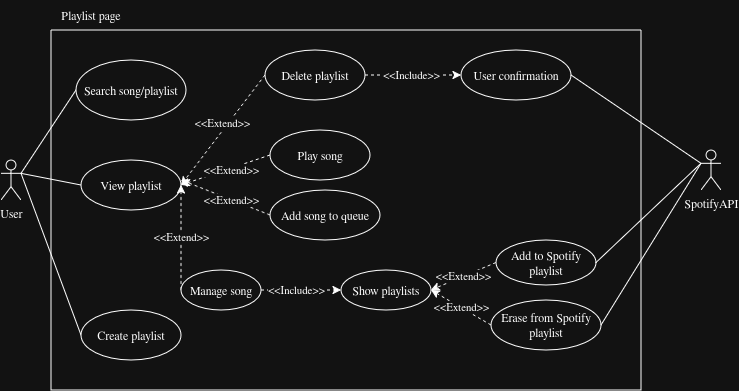

The diagram above was exported from draw.io. Its source (the exported page's mxGraphModel, read from the mxfile embedded in the PNG):
<mxGraphModel dx="937" dy="558" grid="1" gridSize="10" guides="1" tooltips="1" connect="1" arrows="1" fold="1" page="1" pageScale="1" pageWidth="827" pageHeight="1169" math="0" shadow="0">
  <root>
    <mxCell id="0" />
    <mxCell id="1" parent="0" />
    <mxCell id="KC3-CQMcjQhDIh30h0Vb-180" edge="1" parent="1" source="KC3-CQMcjQhDIh30h0Vb-153" style="rounded=0;orthogonalLoop=1;jettySize=auto;html=1;exitX=1;exitY=0.3333333333333333;exitDx=0;exitDy=0;exitPerimeter=0;entryX=0;entryY=0.5;entryDx=0;entryDy=0;endArrow=none;endFill=0;" target="KC3-CQMcjQhDIh30h0Vb-179">
      <mxGeometry relative="1" as="geometry" />
    </mxCell>
    <mxCell id="KC3-CQMcjQhDIh30h0Vb-183" edge="1" parent="1" source="KC3-CQMcjQhDIh30h0Vb-153" style="rounded=0;orthogonalLoop=1;jettySize=auto;html=1;exitX=1;exitY=0.3333333333333333;exitDx=0;exitDy=0;exitPerimeter=0;entryX=0;entryY=0.5;entryDx=0;entryDy=0;endArrow=none;endFill=0;" target="KC3-CQMcjQhDIh30h0Vb-181">
      <mxGeometry relative="1" as="geometry" />
    </mxCell>
    <mxCell id="KC3-CQMcjQhDIh30h0Vb-226" edge="1" parent="1" source="KC3-CQMcjQhDIh30h0Vb-153" style="rounded=0;orthogonalLoop=1;jettySize=auto;html=1;exitX=1;exitY=0.3333333333333333;exitDx=0;exitDy=0;exitPerimeter=0;entryX=0;entryY=0.5;entryDx=0;entryDy=0;endArrow=none;endFill=0;" target="KC3-CQMcjQhDIh30h0Vb-225">
      <mxGeometry relative="1" as="geometry" />
    </mxCell>
    <mxCell id="KC3-CQMcjQhDIh30h0Vb-153" parent="1" style="shape=umlActor;verticalLabelPosition=bottom;verticalAlign=top;html=1;outlineConnect=0;" value="User" vertex="1">
      <mxGeometry height="40" width="20" x="49.998571428571324" y="190.00285714285712" as="geometry" />
    </mxCell>
    <mxCell id="KC3-CQMcjQhDIh30h0Vb-154" parent="1" style="text;html=1;whiteSpace=wrap;strokeColor=none;fillColor=none;align=center;verticalAlign=middle;rounded=0;" value="Playlist page" vertex="1">
      <mxGeometry height="30" width="80" x="100" y="30" as="geometry" />
    </mxCell>
    <mxCell id="KC3-CQMcjQhDIh30h0Vb-165" parent="1" style="swimlane;startSize=0;" value="" vertex="1">
      <mxGeometry height="360" width="590" x="99.99857142857132" y="60.00285714285711" as="geometry" />
    </mxCell>
    <mxCell id="KC3-CQMcjQhDIh30h0Vb-179" parent="KC3-CQMcjQhDIh30h0Vb-165" style="ellipse;whiteSpace=wrap;html=1;" value="View playlist" vertex="1">
      <mxGeometry height="50" width="100" x="30" y="130" as="geometry" />
    </mxCell>
    <mxCell id="KC3-CQMcjQhDIh30h0Vb-181" parent="KC3-CQMcjQhDIh30h0Vb-165" style="ellipse;whiteSpace=wrap;html=1;" value="Create playlist" vertex="1">
      <mxGeometry height="50" width="100" x="30.001428571428676" y="279.9971428571429" as="geometry" />
    </mxCell>
    <mxCell id="KC3-CQMcjQhDIh30h0Vb-186" edge="1" parent="KC3-CQMcjQhDIh30h0Vb-165" source="KC3-CQMcjQhDIh30h0Vb-184" style="rounded=0;orthogonalLoop=1;jettySize=auto;html=1;exitX=0;exitY=0.5;exitDx=0;exitDy=0;entryX=1;entryY=0.5;entryDx=0;entryDy=0;dashed=1;" target="KC3-CQMcjQhDIh30h0Vb-179">
      <mxGeometry relative="1" as="geometry" />
    </mxCell>
    <mxCell id="KC3-CQMcjQhDIh30h0Vb-187" connectable="0" parent="KC3-CQMcjQhDIh30h0Vb-186" style="edgeLabel;html=1;align=center;verticalAlign=middle;resizable=0;points=[];" value="&amp;lt;&amp;lt;Extend&amp;gt;&amp;gt;" vertex="1">
      <mxGeometry relative="1" x="-0.3461" y="-3" as="geometry">
        <mxPoint x="-14" y="14" as="offset" />
      </mxGeometry>
    </mxCell>
    <mxCell id="KC3-CQMcjQhDIh30h0Vb-190" edge="1" parent="KC3-CQMcjQhDIh30h0Vb-165" source="KC3-CQMcjQhDIh30h0Vb-184" style="edgeStyle=orthogonalEdgeStyle;rounded=0;orthogonalLoop=1;jettySize=auto;html=1;exitX=1;exitY=0.5;exitDx=0;exitDy=0;entryX=0;entryY=0.5;entryDx=0;entryDy=0;dashed=1;" target="KC3-CQMcjQhDIh30h0Vb-189">
      <mxGeometry relative="1" as="geometry" />
    </mxCell>
    <mxCell id="KC3-CQMcjQhDIh30h0Vb-191" connectable="0" parent="KC3-CQMcjQhDIh30h0Vb-190" style="edgeLabel;html=1;align=center;verticalAlign=middle;resizable=0;points=[];" value="&amp;lt;&amp;lt;Include&amp;gt;&amp;gt;" vertex="1">
      <mxGeometry relative="1" x="0.2733" y="1" as="geometry">
        <mxPoint x="-15" y="1" as="offset" />
      </mxGeometry>
    </mxCell>
    <mxCell id="KC3-CQMcjQhDIh30h0Vb-184" parent="KC3-CQMcjQhDIh30h0Vb-165" style="ellipse;whiteSpace=wrap;html=1;" value="Delete playlist" vertex="1">
      <mxGeometry height="50" width="100" x="214.00142857142868" y="19.99714285714289" as="geometry" />
    </mxCell>
    <mxCell id="KC3-CQMcjQhDIh30h0Vb-189" parent="KC3-CQMcjQhDIh30h0Vb-165" style="ellipse;whiteSpace=wrap;html=1;" value="User confirmation" vertex="1">
      <mxGeometry height="50" width="110" x="410" y="20" as="geometry" />
    </mxCell>
    <mxCell id="KC3-CQMcjQhDIh30h0Vb-196" edge="1" parent="KC3-CQMcjQhDIh30h0Vb-165" source="KC3-CQMcjQhDIh30h0Vb-193" style="rounded=0;orthogonalLoop=1;jettySize=auto;html=1;exitX=0;exitY=0.5;exitDx=0;exitDy=0;entryX=1;entryY=0.5;entryDx=0;entryDy=0;dashed=1;" target="KC3-CQMcjQhDIh30h0Vb-179" value="&amp;lt;&amp;lt;Extend&amp;gt;&amp;gt;">
      <mxGeometry relative="1" x="-0.111" y="2" as="geometry">
        <mxPoint as="offset" />
      </mxGeometry>
    </mxCell>
    <mxCell id="KC3-CQMcjQhDIh30h0Vb-193" parent="KC3-CQMcjQhDIh30h0Vb-165" style="ellipse;whiteSpace=wrap;html=1;" value="Play song" vertex="1">
      <mxGeometry height="50" width="100" x="219.00142857142868" y="99.99714285714289" as="geometry" />
    </mxCell>
    <mxCell id="KC3-CQMcjQhDIh30h0Vb-197" edge="1" parent="KC3-CQMcjQhDIh30h0Vb-165" source="KC3-CQMcjQhDIh30h0Vb-194" style="rounded=0;orthogonalLoop=1;jettySize=auto;html=1;exitX=0;exitY=0.5;exitDx=0;exitDy=0;dashed=1;" value="&amp;lt;&amp;lt;Extend&amp;gt;&amp;gt;">
      <mxGeometry relative="1" x="-0.1262" as="geometry">
        <mxPoint as="offset" />
        <mxPoint x="130.00142857142856" y="149.99714285714288" as="targetPoint" />
      </mxGeometry>
    </mxCell>
    <mxCell id="KC3-CQMcjQhDIh30h0Vb-194" parent="KC3-CQMcjQhDIh30h0Vb-165" style="ellipse;whiteSpace=wrap;html=1;" value="Add song to queue" vertex="1">
      <mxGeometry height="50" width="110" x="219" y="160" as="geometry" />
    </mxCell>
    <mxCell id="KC3-CQMcjQhDIh30h0Vb-198" edge="1" parent="KC3-CQMcjQhDIh30h0Vb-165" source="KC3-CQMcjQhDIh30h0Vb-195" style="rounded=0;orthogonalLoop=1;jettySize=auto;html=1;exitX=0;exitY=0.5;exitDx=0;exitDy=0;entryX=1;entryY=0.5;entryDx=0;entryDy=0;dashed=1;" target="KC3-CQMcjQhDIh30h0Vb-179" value="&amp;lt;&amp;lt;Extend&amp;gt;&amp;gt;">
      <mxGeometry relative="1" as="geometry" />
    </mxCell>
    <mxCell id="KC3-CQMcjQhDIh30h0Vb-200" edge="1" parent="KC3-CQMcjQhDIh30h0Vb-165" source="KC3-CQMcjQhDIh30h0Vb-195" style="edgeStyle=orthogonalEdgeStyle;rounded=0;orthogonalLoop=1;jettySize=auto;html=1;exitX=1;exitY=0.5;exitDx=0;exitDy=0;entryX=0;entryY=0.5;entryDx=0;entryDy=0;dashed=1;" target="KC3-CQMcjQhDIh30h0Vb-199" value="&amp;lt;&amp;lt;Include&amp;gt;&amp;gt;">
      <mxGeometry relative="1" x="-0.1111" as="geometry">
        <mxPoint as="offset" />
      </mxGeometry>
    </mxCell>
    <mxCell id="KC3-CQMcjQhDIh30h0Vb-195" parent="KC3-CQMcjQhDIh30h0Vb-165" style="ellipse;whiteSpace=wrap;html=1;" value="Manage song" vertex="1">
      <mxGeometry height="40" width="80" x="130" y="240" as="geometry" />
    </mxCell>
    <mxCell id="KC3-CQMcjQhDIh30h0Vb-199" parent="KC3-CQMcjQhDIh30h0Vb-165" style="ellipse;whiteSpace=wrap;html=1;" value="Show playlists" vertex="1">
      <mxGeometry height="40" width="90" x="290" y="240" as="geometry" />
    </mxCell>
    <mxCell id="KC3-CQMcjQhDIh30h0Vb-221" edge="1" parent="KC3-CQMcjQhDIh30h0Vb-165" source="KC3-CQMcjQhDIh30h0Vb-201" style="rounded=0;orthogonalLoop=1;jettySize=auto;html=1;exitX=0;exitY=0.5;exitDx=0;exitDy=0;entryX=1;entryY=0.5;entryDx=0;entryDy=0;dashed=1;" target="KC3-CQMcjQhDIh30h0Vb-199" value="&amp;lt;&amp;lt;Extend&amp;gt;&amp;gt;">
      <mxGeometry relative="1" as="geometry" />
    </mxCell>
    <mxCell id="KC3-CQMcjQhDIh30h0Vb-201" parent="KC3-CQMcjQhDIh30h0Vb-165" style="ellipse;whiteSpace=wrap;html=1;" value="Add to Spotify playlist" vertex="1">
      <mxGeometry height="45" width="100" x="445" y="210" as="geometry" />
    </mxCell>
    <mxCell id="KC3-CQMcjQhDIh30h0Vb-222" edge="1" parent="KC3-CQMcjQhDIh30h0Vb-165" source="KC3-CQMcjQhDIh30h0Vb-220" style="rounded=0;orthogonalLoop=1;jettySize=auto;html=1;exitX=0;exitY=0.5;exitDx=0;exitDy=0;entryX=1;entryY=0.5;entryDx=0;entryDy=0;dashed=1;" target="KC3-CQMcjQhDIh30h0Vb-199" value="&amp;lt;&amp;lt;Extend&amp;gt;&amp;gt;">
      <mxGeometry relative="1" as="geometry" />
    </mxCell>
    <mxCell id="KC3-CQMcjQhDIh30h0Vb-220" parent="KC3-CQMcjQhDIh30h0Vb-165" style="ellipse;whiteSpace=wrap;html=1;" value="Erase from Spotify playlist" vertex="1">
      <mxGeometry height="50" width="110" x="440" y="270" as="geometry" />
    </mxCell>
    <mxCell id="KC3-CQMcjQhDIh30h0Vb-225" parent="KC3-CQMcjQhDIh30h0Vb-165" style="ellipse;whiteSpace=wrap;html=1;" value="Search song/playlist" vertex="1">
      <mxGeometry height="60" width="110" x="25" y="30" as="geometry" />
    </mxCell>
    <mxCell id="KC3-CQMcjQhDIh30h0Vb-192" edge="1" parent="1" source="KC3-CQMcjQhDIh30h0Vb-178" style="rounded=0;orthogonalLoop=1;jettySize=auto;html=1;exitX=0;exitY=0.3333333333333333;exitDx=0;exitDy=0;exitPerimeter=0;entryX=1;entryY=0.5;entryDx=0;entryDy=0;endArrow=none;endFill=0;" target="KC3-CQMcjQhDIh30h0Vb-189">
      <mxGeometry relative="1" as="geometry" />
    </mxCell>
    <mxCell id="KC3-CQMcjQhDIh30h0Vb-223" edge="1" parent="1" source="KC3-CQMcjQhDIh30h0Vb-178" style="rounded=0;orthogonalLoop=1;jettySize=auto;html=1;exitX=0;exitY=0.3333333333333333;exitDx=0;exitDy=0;exitPerimeter=0;entryX=1;entryY=0.5;entryDx=0;entryDy=0;endArrow=none;endFill=0;" target="KC3-CQMcjQhDIh30h0Vb-220">
      <mxGeometry relative="1" as="geometry" />
    </mxCell>
    <mxCell id="KC3-CQMcjQhDIh30h0Vb-224" edge="1" parent="1" source="KC3-CQMcjQhDIh30h0Vb-178" style="rounded=0;orthogonalLoop=1;jettySize=auto;html=1;exitX=0;exitY=0.3333333333333333;exitDx=0;exitDy=0;exitPerimeter=0;entryX=1;entryY=0.5;entryDx=0;entryDy=0;endArrow=none;endFill=0;" target="KC3-CQMcjQhDIh30h0Vb-201">
      <mxGeometry relative="1" as="geometry" />
    </mxCell>
    <mxCell id="KC3-CQMcjQhDIh30h0Vb-178" parent="1" style="shape=umlActor;verticalLabelPosition=bottom;verticalAlign=top;html=1;outlineConnect=0;" value="SpotifyAPI" vertex="1">
      <mxGeometry height="40" width="20" x="750" y="180" as="geometry" />
    </mxCell>
  </root>
</mxGraphModel>